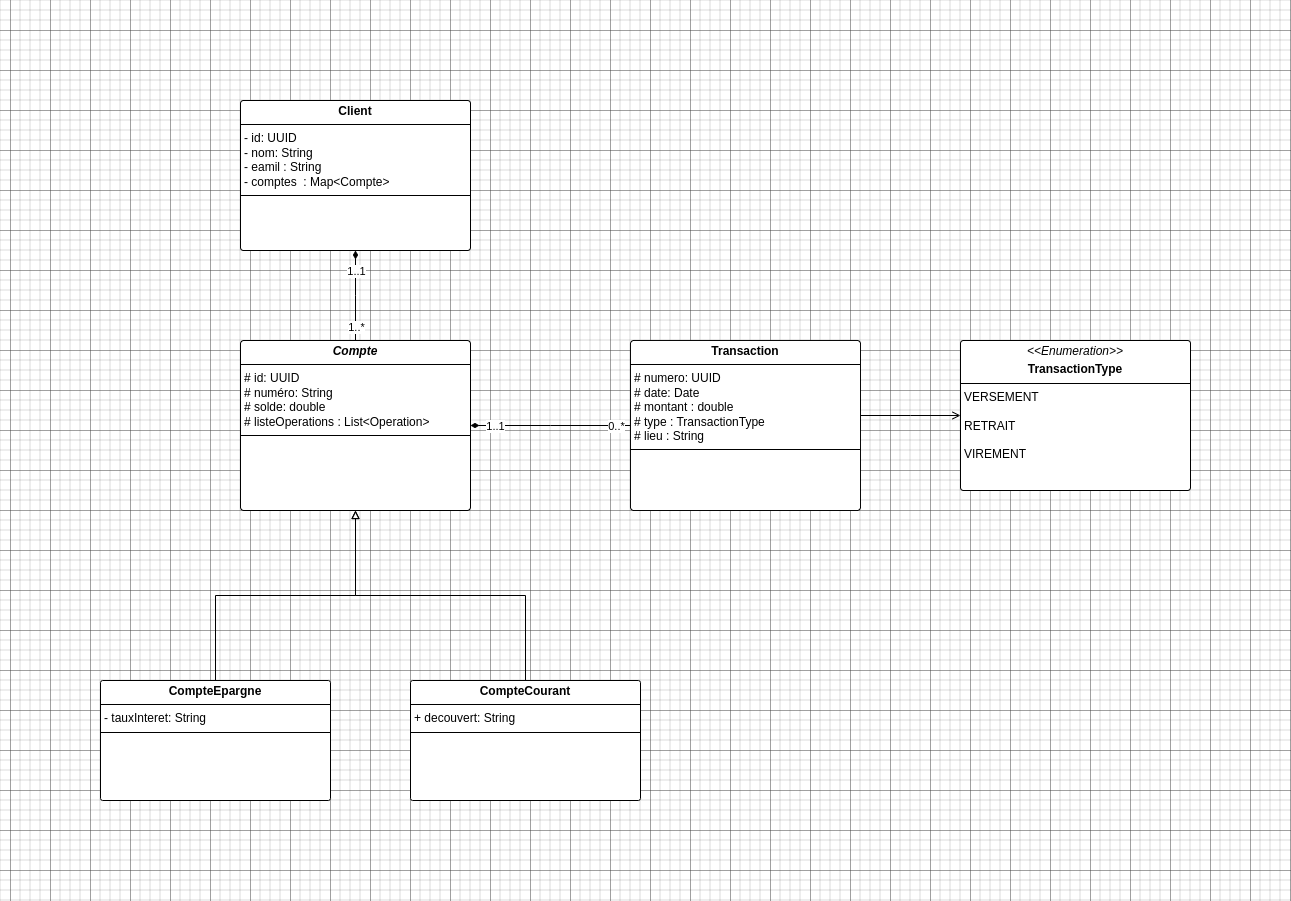

The diagram above was exported from draw.io. Its source (the exported page's mxGraphModel, read from the mxfile embedded in the PNG):
<mxGraphModel dx="1434" dy="1939" grid="1" gridSize="10" guides="1" tooltips="1" connect="1" arrows="1" fold="1" page="1" pageScale="1" pageWidth="850" pageHeight="1100" math="0" shadow="0">
  <root>
    <mxCell id="0" />
    <mxCell id="1" parent="0" />
    <mxCell id="SETHODrjQqs8ak0Umm6R-1" value="&lt;p style=&quot;margin:0px;margin-top:4px;text-align:center;&quot;&gt;&lt;b&gt;CompteEpargne&lt;/b&gt;&lt;/p&gt;&lt;hr size=&quot;1&quot; style=&quot;border-style:solid;&quot;&gt;&lt;p style=&quot;margin:0px;margin-left:4px;&quot;&gt;- tauxInteret: String&lt;br&gt;&lt;/p&gt;&lt;hr size=&quot;1&quot; style=&quot;border-style:solid;&quot;&gt;&lt;p style=&quot;margin:0px;margin-left:4px;&quot;&gt;&lt;br&gt;&lt;/p&gt;" style="verticalAlign=top;align=left;overflow=fill;html=1;whiteSpace=wrap;rounded=1;arcSize=2;" parent="1" vertex="1">
      <mxGeometry x="10" y="370" width="230" height="120" as="geometry" />
    </mxCell>
    <mxCell id="SETHODrjQqs8ak0Umm6R-2" style="edgeStyle=elbowEdgeStyle;rounded=0;orthogonalLoop=1;jettySize=auto;html=1;endArrow=diamondThin;endFill=1;" parent="1" source="SETHODrjQqs8ak0Umm6R-5" target="SETHODrjQqs8ak0Umm6R-17" edge="1">
      <mxGeometry relative="1" as="geometry" />
    </mxCell>
    <mxCell id="SETHODrjQqs8ak0Umm6R-3" value="1..1" style="edgeLabel;html=1;align=center;verticalAlign=middle;resizable=0;points=[];" parent="SETHODrjQqs8ak0Umm6R-2" vertex="1" connectable="0">
      <mxGeometry x="0.7048" y="-1" relative="1" as="geometry">
        <mxPoint x="-1" y="7" as="offset" />
      </mxGeometry>
    </mxCell>
    <mxCell id="SETHODrjQqs8ak0Umm6R-4" value="1..*" style="edgeLabel;html=1;align=center;verticalAlign=middle;resizable=0;points=[];" parent="SETHODrjQqs8ak0Umm6R-2" vertex="1" connectable="0">
      <mxGeometry x="-0.6921" relative="1" as="geometry">
        <mxPoint as="offset" />
      </mxGeometry>
    </mxCell>
    <mxCell id="SETHODrjQqs8ak0Umm6R-5" value="&lt;p style=&quot;margin:0px;margin-top:4px;text-align:center;&quot;&gt;&lt;b&gt;&lt;i&gt;Compte&lt;/i&gt;&lt;/b&gt;&lt;/p&gt;&lt;hr size=&quot;1&quot; style=&quot;border-style:solid;&quot;&gt;&lt;p style=&quot;margin:0px;margin-left:4px;&quot;&gt;# id: UUID&lt;br&gt;# numéro: String&lt;br&gt;# solde: double&lt;/p&gt;&lt;p style=&quot;margin:0px;margin-left:4px;&quot;&gt;# listeOperations : List&amp;lt;Operation&amp;gt;&lt;/p&gt;&lt;hr size=&quot;1&quot; style=&quot;border-style:solid;&quot;&gt;&lt;p style=&quot;margin:0px;margin-left:4px;&quot;&gt;&lt;br&gt;&lt;/p&gt;" style="verticalAlign=top;align=left;overflow=fill;html=1;whiteSpace=wrap;rounded=1;arcSize=2;" parent="1" vertex="1">
      <mxGeometry x="150" y="30" width="230" height="170" as="geometry" />
    </mxCell>
    <mxCell id="SETHODrjQqs8ak0Umm6R-6" style="edgeStyle=elbowEdgeStyle;rounded=0;orthogonalLoop=1;jettySize=auto;html=1;endArrow=block;endFill=0;elbow=vertical;" parent="1" source="SETHODrjQqs8ak0Umm6R-7" target="SETHODrjQqs8ak0Umm6R-5" edge="1">
      <mxGeometry relative="1" as="geometry">
        <mxPoint x="474" y="280" as="sourcePoint" />
        <mxPoint x="256.8700000000001" y="198.81000000000006" as="targetPoint" />
      </mxGeometry>
    </mxCell>
    <mxCell id="SETHODrjQqs8ak0Umm6R-7" value="&lt;p style=&quot;margin:0px;margin-top:4px;text-align:center;&quot;&gt;&lt;b&gt;CompteCourant&lt;/b&gt;&lt;/p&gt;&lt;hr size=&quot;1&quot; style=&quot;border-style:solid;&quot;&gt;&lt;p style=&quot;margin:0px;margin-left:4px;&quot;&gt;+ decouvert: String&lt;br&gt;&lt;/p&gt;&lt;hr size=&quot;1&quot; style=&quot;border-style:solid;&quot;&gt;&lt;p style=&quot;margin:0px;margin-left:4px;&quot;&gt;&lt;br&gt;&lt;/p&gt;" style="verticalAlign=top;align=left;overflow=fill;html=1;whiteSpace=wrap;rounded=1;arcSize=2;" parent="1" vertex="1">
      <mxGeometry x="320" y="370" width="230" height="120" as="geometry" />
    </mxCell>
    <mxCell id="SETHODrjQqs8ak0Umm6R-8" style="edgeStyle=elbowEdgeStyle;rounded=0;orthogonalLoop=1;jettySize=auto;html=1;endArrow=diamondThin;endFill=1;elbow=vertical;" parent="1" source="SETHODrjQqs8ak0Umm6R-11" target="SETHODrjQqs8ak0Umm6R-5" edge="1">
      <mxGeometry relative="1" as="geometry" />
    </mxCell>
    <mxCell id="SETHODrjQqs8ak0Umm6R-9" value="1..1" style="edgeLabel;html=1;align=center;verticalAlign=middle;resizable=0;points=[];" parent="SETHODrjQqs8ak0Umm6R-8" vertex="1" connectable="0">
      <mxGeometry x="0.9021" relative="1" as="geometry">
        <mxPoint x="16" as="offset" />
      </mxGeometry>
    </mxCell>
    <mxCell id="SETHODrjQqs8ak0Umm6R-10" value="0..*" style="edgeLabel;html=1;align=center;verticalAlign=middle;resizable=0;points=[];" parent="SETHODrjQqs8ak0Umm6R-8" vertex="1" connectable="0">
      <mxGeometry x="-0.9373" relative="1" as="geometry">
        <mxPoint x="-10" as="offset" />
      </mxGeometry>
    </mxCell>
    <mxCell id="SETHODrjQqs8ak0Umm6R-19" style="edgeStyle=elbowEdgeStyle;rounded=0;orthogonalLoop=1;jettySize=auto;html=1;elbow=vertical;endArrow=open;endFill=0;" parent="1" source="SETHODrjQqs8ak0Umm6R-11" target="SETHODrjQqs8ak0Umm6R-18" edge="1">
      <mxGeometry relative="1" as="geometry" />
    </mxCell>
    <mxCell id="SETHODrjQqs8ak0Umm6R-11" value="&lt;p style=&quot;margin:0px;margin-top:4px;text-align:center;&quot;&gt;&lt;b&gt;Transaction&lt;/b&gt;&lt;/p&gt;&lt;hr size=&quot;1&quot; style=&quot;border-style:solid;&quot;&gt;&lt;p style=&quot;margin:0px;margin-left:4px;&quot;&gt;# numero: UUID&lt;br&gt;# date: Date&lt;/p&gt;&lt;p style=&quot;margin:0px;margin-left:4px;&quot;&gt;# montant :&amp;nbsp;&lt;span style=&quot;background-color: transparent; color: light-dark(rgb(0, 0, 0), rgb(255, 255, 255));&quot;&gt;double&lt;/span&gt;&lt;/p&gt;&lt;p style=&quot;margin:0px;margin-left:4px;&quot;&gt;&lt;span style=&quot;background-color: transparent; color: light-dark(rgb(0, 0, 0), rgb(255, 255, 255));&quot;&gt;# type : TransactionType&lt;/span&gt;&lt;/p&gt;&lt;p style=&quot;margin:0px;margin-left:4px;&quot;&gt;&lt;span style=&quot;background-color: transparent; color: light-dark(rgb(0, 0, 0), rgb(255, 255, 255));&quot;&gt;# lieu : String&lt;/span&gt;&lt;/p&gt;&lt;hr size=&quot;1&quot; style=&quot;border-style:solid;&quot;&gt;&lt;p style=&quot;margin: 0px 0px 0px 4px;&quot;&gt;&lt;br&gt;&lt;/p&gt;" style="verticalAlign=top;align=left;overflow=fill;html=1;whiteSpace=wrap;rounded=1;arcSize=2;" parent="1" vertex="1">
      <mxGeometry x="540" y="30" width="230" height="170" as="geometry" />
    </mxCell>
    <mxCell id="SETHODrjQqs8ak0Umm6R-16" style="edgeStyle=elbowEdgeStyle;rounded=0;orthogonalLoop=1;jettySize=auto;html=1;elbow=vertical;endArrow=block;endFill=0;" parent="1" source="SETHODrjQqs8ak0Umm6R-1" target="SETHODrjQqs8ak0Umm6R-5" edge="1">
      <mxGeometry relative="1" as="geometry" />
    </mxCell>
    <mxCell id="SETHODrjQqs8ak0Umm6R-17" value="&lt;p style=&quot;margin:0px;margin-top:4px;text-align:center;&quot;&gt;&lt;b&gt;Client&lt;/b&gt;&lt;/p&gt;&lt;hr size=&quot;1&quot; style=&quot;border-style:solid;&quot;&gt;&lt;p style=&quot;margin:0px;margin-left:4px;&quot;&gt;- id: UUID&lt;br&gt;- nom: String&lt;/p&gt;&lt;p style=&quot;margin:0px;margin-left:4px;&quot;&gt;- eamil : String&lt;/p&gt;&lt;p style=&quot;margin:0px;margin-left:4px;&quot;&gt;- comptes&amp;nbsp; : Map&amp;lt;Compte&amp;gt;&lt;/p&gt;&lt;hr size=&quot;1&quot; style=&quot;border-style:solid;&quot;&gt;&lt;p style=&quot;margin:0px;margin-left:4px;&quot;&gt;&lt;br&gt;&lt;/p&gt;" style="verticalAlign=top;align=left;overflow=fill;html=1;whiteSpace=wrap;rounded=1;arcSize=2;" parent="1" vertex="1">
      <mxGeometry x="150" y="-210" width="230" height="150" as="geometry" />
    </mxCell>
    <mxCell id="SETHODrjQqs8ak0Umm6R-18" value="&lt;p style=&quot;margin: 4px 0px 0px; text-align: center;&quot;&gt;&lt;i&gt;&amp;lt;&amp;lt;Enumeration&amp;gt;&amp;gt;&lt;/i&gt;&lt;/p&gt;&lt;p style=&quot;margin:0px;margin-top:4px;text-align:center;&quot;&gt;&lt;b&gt;TransactionType&lt;/b&gt;&lt;/p&gt;&lt;hr size=&quot;1&quot; style=&quot;border-style:solid;&quot;&gt;&lt;p style=&quot;margin:0px;margin-left:4px;&quot;&gt;VERSEMENT&lt;/p&gt;&lt;p style=&quot;margin:0px;margin-left:4px;&quot;&gt;&lt;br&gt;&lt;/p&gt;&lt;p style=&quot;margin:0px;margin-left:4px;&quot;&gt;RETRAIT&lt;/p&gt;&lt;p style=&quot;margin:0px;margin-left:4px;&quot;&gt;&lt;br&gt;&lt;/p&gt;&lt;p style=&quot;margin:0px;margin-left:4px;&quot;&gt;VIREMENT&lt;/p&gt;" style="verticalAlign=top;align=left;overflow=fill;html=1;whiteSpace=wrap;rounded=1;arcSize=2;" parent="1" vertex="1">
      <mxGeometry x="870" y="30" width="230" height="150" as="geometry" />
    </mxCell>
  </root>
</mxGraphModel>